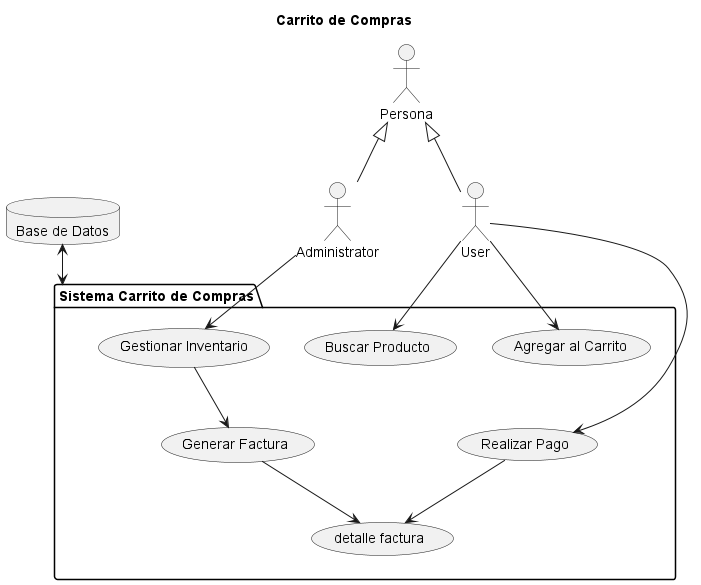

The diagram above was rendered by PlantUML. Its source (embedded in the PNG):
@startuml
title Carrito de Compras

actor Persona
actor User as Comprador
actor Administrator as Administrador

Persona <|-- Comprador
Persona <|-- Administrador

package "Sistema Carrito de Compras" as SC {
    usecase "Buscar Producto" as UC1
    usecase "Agregar al Carrito" as UC2
    usecase "Realizar Pago" as UC3
    usecase "Generar Factura" as UC4
    usecase "Gestionar Inventario" as UC5
    usecase "detalle factura" as UC6
}

Comprador --> UC1
Comprador --> UC2
Comprador --> UC3
UC3 --> UC6
Administrador --> UC5
UC4 --> UC6

UC5 --> UC4

database "Base de Datos" as DB
DB <--> SC


@enduml